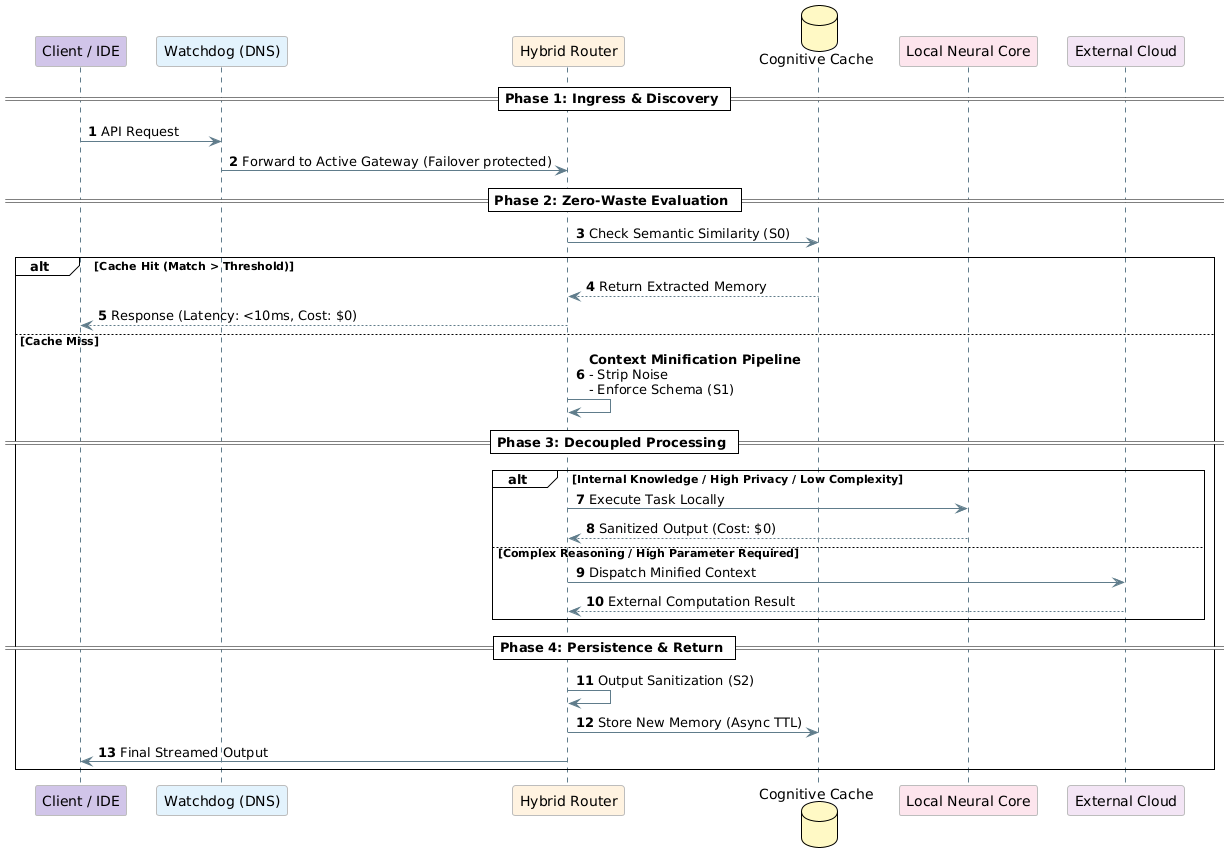

The diagram above was rendered by PlantUML. Its source (embedded in the PNG):
@startuml
!theme plain
autonumber
skinparam backgroundColor transparent
skinparam sequence {
    ArrowColor #607D8B
    LifeLineBorderColor #607D8B
    ParticipantBackgroundColor #F5F5F5
    ParticipantBorderColor #BDBDBD
}

participant "Client / IDE" as Client #D1C4E9
participant "Watchdog (DNS)" as DNS #E3F2FD
participant "Hybrid Router" as Router #FFF3E0
database "Cognitive Cache" as Cache #FFF9C4
participant "Local Neural Core" as Brain #FCE4EC
participant "External Cloud" as Cloud #F3E5F5

== Phase 1: Ingress & Discovery ==
Client -> DNS : API Request
DNS -> Router : Forward to Active Gateway (Failover protected)

== Phase 2: Zero-Waste Evaluation ==
Router -> Cache : Check Semantic Similarity (S0)
alt Cache Hit (Match > Threshold)
    Cache --> Router : Return Extracted Memory
    Router --> Client : Response (Latency: <10ms, Cost: $0)
else Cache Miss
    Router -> Router : **Context Minification Pipeline**\n- Strip Noise\n- Enforce Schema (S1)
    
    == Phase 3: Decoupled Processing ==
    alt Internal Knowledge / High Privacy / Low Complexity
        Router -> Brain : Execute Task Locally
        Brain --> Router : Sanitized Output (Cost: $0)
    else Complex Reasoning / High Parameter Required
        Router -> Cloud : Dispatch Minified Context
        Cloud --> Router : External Computation Result
    end
    
    == Phase 4: Persistence & Return ==
    Router -> Router : Output Sanitization (S2)
    Router -> Cache : Store New Memory (Async TTL)
    Router -> Client : Final Streamed Output
end
@enduml